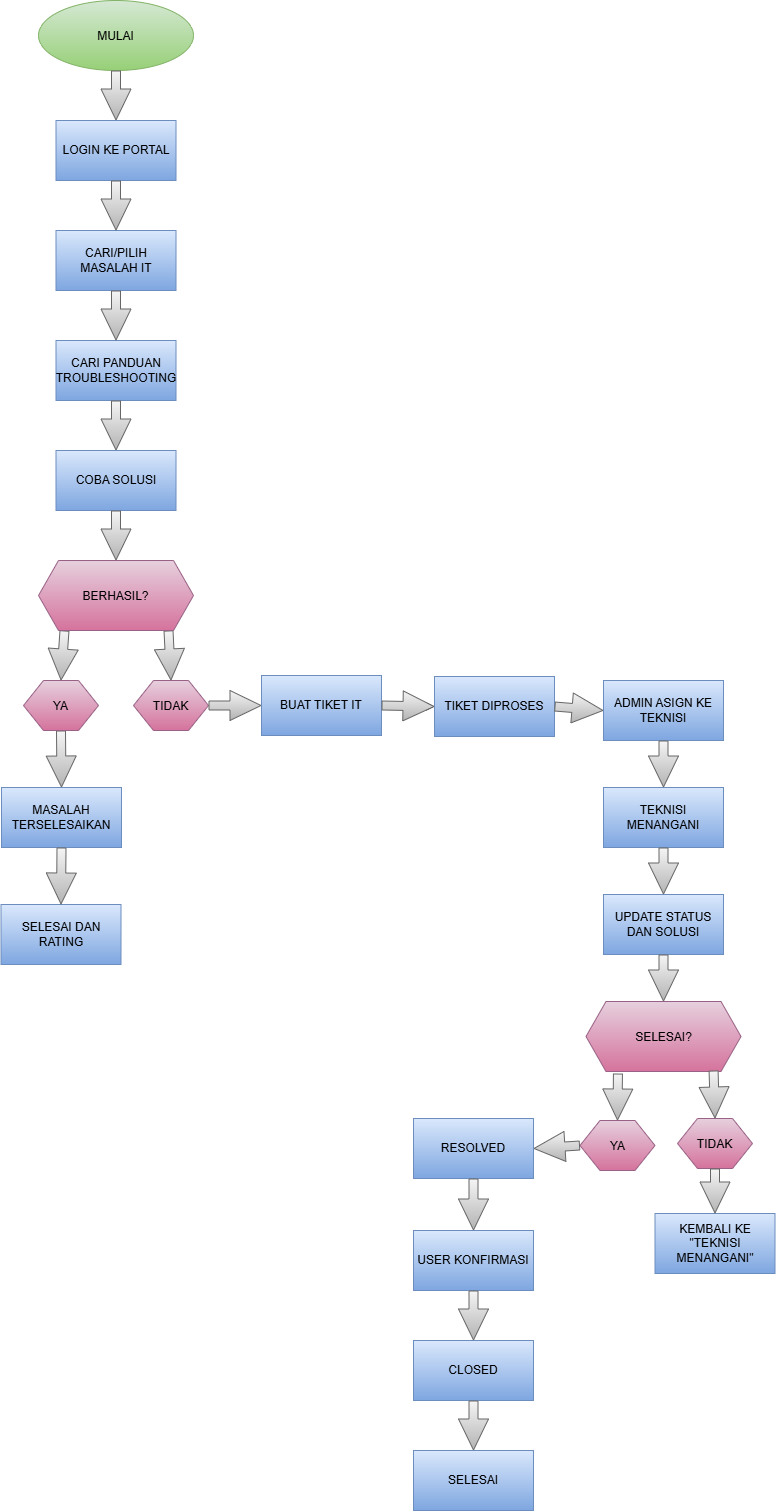

The diagram above was exported from draw.io. Its source (the exported page's mxGraphModel, read from the mxfile embedded in the PNG):
<mxGraphModel dx="1720" dy="930" grid="1" gridSize="10" guides="1" tooltips="1" connect="1" arrows="1" fold="1" page="1" pageScale="1" pageWidth="1200" pageHeight="1600" math="0" shadow="0">
  <root>
    <mxCell id="0" />
    <mxCell id="1" parent="0" />
    <mxCell id="dNlRZkoPQcQtS9d3cmSl-1" parent="1" style="ellipse;whiteSpace=wrap;html=1;shapeInside=1;fillStyle=auto;fillColor=#d5e8d4;strokeColor=#82b366;gradientColor=#97d077;" value="MULAI" vertex="1">
      <mxGeometry height="70" width="155" x="365" y="40" as="geometry" />
    </mxCell>
    <mxCell id="dNlRZkoPQcQtS9d3cmSl-2" edge="1" parent="1" source="dNlRZkoPQcQtS9d3cmSl-1" style="shape=flexArrow;endArrow=classic;html=1;rounded=0;width=9;endSize=10;exitX=0.5;exitY=1;exitDx=0;exitDy=0;fillColor=#f5f5f5;gradientColor=#b3b3b3;strokeColor=#666666;entryX=0.5;entryY=0;entryDx=0;entryDy=0;" target="dNlRZkoPQcQtS9d3cmSl-3" value="">
      <mxGeometry height="50" relative="1" width="50" as="geometry">
        <Array as="points" />
        <mxPoint x="440" y="180" as="sourcePoint" />
        <mxPoint x="442.5" y="190" as="targetPoint" />
      </mxGeometry>
    </mxCell>
    <mxCell id="dNlRZkoPQcQtS9d3cmSl-3" parent="1" style="rounded=0;whiteSpace=wrap;html=1;fillColor=#dae8fc;gradientColor=#7ea6e0;strokeColor=#6c8ebf;" value="LOGIN KE PORTAL" vertex="1">
      <mxGeometry height="60" width="120" x="382.5" y="160" as="geometry" />
    </mxCell>
    <mxCell id="dNlRZkoPQcQtS9d3cmSl-5" parent="1" style="rounded=0;whiteSpace=wrap;html=1;fillColor=#dae8fc;gradientColor=#7ea6e0;strokeColor=#6c8ebf;" value="CARI/PILIH MASALAH IT" vertex="1">
      <mxGeometry height="60" width="120" x="382.5" y="270" as="geometry" />
    </mxCell>
    <mxCell id="dNlRZkoPQcQtS9d3cmSl-6" edge="1" parent="1" source="dNlRZkoPQcQtS9d3cmSl-3" style="shape=flexArrow;endArrow=classic;html=1;rounded=0;width=9;endSize=10;exitX=0.5;exitY=1;exitDx=0;exitDy=0;fillColor=#f5f5f5;gradientColor=#b3b3b3;strokeColor=#666666;entryX=0.5;entryY=0;entryDx=0;entryDy=0;" target="dNlRZkoPQcQtS9d3cmSl-5" value="">
      <mxGeometry height="50" relative="1" width="50" as="geometry">
        <Array as="points" />
        <mxPoint x="442" y="240" as="sourcePoint" />
        <mxPoint x="442" y="310" as="targetPoint" />
      </mxGeometry>
    </mxCell>
    <mxCell id="dNlRZkoPQcQtS9d3cmSl-8" parent="1" style="rounded=0;whiteSpace=wrap;html=1;fillColor=#dae8fc;gradientColor=#7ea6e0;strokeColor=#6c8ebf;" value="CARI PANDUAN TROUBLESHOOTING" vertex="1">
      <mxGeometry height="60" width="120" x="382.5" y="380" as="geometry" />
    </mxCell>
    <mxCell id="dNlRZkoPQcQtS9d3cmSl-10" edge="1" parent="1" source="dNlRZkoPQcQtS9d3cmSl-5" style="shape=flexArrow;endArrow=classic;html=1;rounded=0;width=9;endSize=10;exitX=0.5;exitY=1;exitDx=0;exitDy=0;fillColor=#f5f5f5;gradientColor=#b3b3b3;strokeColor=#666666;entryX=0.5;entryY=0;entryDx=0;entryDy=0;" target="dNlRZkoPQcQtS9d3cmSl-8" value="">
      <mxGeometry height="50" relative="1" width="50" as="geometry">
        <Array as="points" />
        <mxPoint x="442" y="350" as="sourcePoint" />
        <mxPoint x="442" y="410" as="targetPoint" />
      </mxGeometry>
    </mxCell>
    <mxCell id="dNlRZkoPQcQtS9d3cmSl-11" edge="1" parent="1" source="dNlRZkoPQcQtS9d3cmSl-8" style="shape=flexArrow;endArrow=classic;html=1;rounded=0;width=9;endSize=10;exitX=0.5;exitY=1;exitDx=0;exitDy=0;fillColor=#f5f5f5;gradientColor=#b3b3b3;strokeColor=#666666;entryX=0.5;entryY=0;entryDx=0;entryDy=0;" target="dNlRZkoPQcQtS9d3cmSl-12" value="">
      <mxGeometry height="50" relative="1" width="50" as="geometry">
        <Array as="points" />
        <mxPoint x="442" y="460" as="sourcePoint" />
        <mxPoint x="550" y="470" as="targetPoint" />
      </mxGeometry>
    </mxCell>
    <mxCell id="dNlRZkoPQcQtS9d3cmSl-12" parent="1" style="rounded=0;whiteSpace=wrap;html=1;fillColor=#dae8fc;gradientColor=#7ea6e0;strokeColor=#6c8ebf;" value="COBA SOLUSI" vertex="1">
      <mxGeometry height="60" width="120" x="382.5" y="490" as="geometry" />
    </mxCell>
    <mxCell id="dNlRZkoPQcQtS9d3cmSl-16" edge="1" parent="1" style="shape=flexArrow;endArrow=classic;html=1;rounded=0;width=9;endSize=10;exitX=0.5;exitY=1;exitDx=0;exitDy=0;fillColor=#f5f5f5;gradientColor=#b3b3b3;strokeColor=#666666;entryX=0.5;entryY=0;entryDx=0;entryDy=0;" target="dNlRZkoPQcQtS9d3cmSl-23" value="">
      <mxGeometry height="50" relative="1" width="50" as="geometry">
        <Array as="points" />
        <mxPoint x="391" y="670" as="sourcePoint" />
        <mxPoint x="391" y="720" as="targetPoint" />
      </mxGeometry>
    </mxCell>
    <mxCell id="dNlRZkoPQcQtS9d3cmSl-17" edge="1" parent="1" style="shape=flexArrow;endArrow=classic;html=1;rounded=0;width=9;endSize=10;exitX=0.5;exitY=1;exitDx=0;exitDy=0;fillColor=#f5f5f5;gradientColor=#b3b3b3;strokeColor=#666666;entryX=0.5;entryY=0;entryDx=0;entryDy=0;" target="dNlRZkoPQcQtS9d3cmSl-24" value="">
      <mxGeometry height="50" relative="1" width="50" as="geometry">
        <Array as="points" />
        <mxPoint x="495" y="670" as="sourcePoint" />
        <mxPoint x="495" y="720" as="targetPoint" />
      </mxGeometry>
    </mxCell>
    <mxCell id="dNlRZkoPQcQtS9d3cmSl-18" edge="1" parent="1" source="dNlRZkoPQcQtS9d3cmSl-12" style="shape=flexArrow;endArrow=classic;html=1;rounded=0;width=9;endSize=10;exitX=0.5;exitY=1;exitDx=0;exitDy=0;fillColor=#f5f5f5;gradientColor=#b3b3b3;strokeColor=#666666;entryX=0.5;entryY=0;entryDx=0;entryDy=0;" target="dNlRZkoPQcQtS9d3cmSl-19" value="">
      <mxGeometry height="50" relative="1" width="50" as="geometry">
        <Array as="points" />
        <mxPoint x="280" y="540" as="sourcePoint" />
        <mxPoint x="280" y="590" as="targetPoint" />
      </mxGeometry>
    </mxCell>
    <mxCell id="dNlRZkoPQcQtS9d3cmSl-19" parent="1" style="shape=hexagon;perimeter=hexagonPerimeter2;whiteSpace=wrap;html=1;shapeInside=1;fixedSize=1;fillColor=#e6d0de;gradientColor=#d5739d;strokeColor=#996185;" value="BERHASIL?" vertex="1">
      <mxGeometry height="70" width="155" x="365" y="600" as="geometry" />
    </mxCell>
    <mxCell id="dNlRZkoPQcQtS9d3cmSl-22" edge="1" parent="1" source="dNlRZkoPQcQtS9d3cmSl-23" style="shape=flexArrow;endArrow=classic;html=1;rounded=0;width=9;endSize=10;exitX=0.5;exitY=1;exitDx=0;exitDy=0;fillColor=#f5f5f5;gradientColor=#b3b3b3;strokeColor=#666666;entryX=0.5;entryY=0;entryDx=0;entryDy=0;" target="dNlRZkoPQcQtS9d3cmSl-26" value="">
      <mxGeometry height="50" relative="1" width="50" as="geometry">
        <Array as="points" />
        <mxPoint x="360" y="770" as="sourcePoint" />
        <mxPoint x="360" y="820" as="targetPoint" />
      </mxGeometry>
    </mxCell>
    <mxCell id="dNlRZkoPQcQtS9d3cmSl-23" parent="1" style="shape=hexagon;perimeter=hexagonPerimeter2;whiteSpace=wrap;html=1;shapeInside=1;fixedSize=1;fillColor=#e6d0de;gradientColor=#d5739d;strokeColor=#996185;" value="YA" vertex="1">
      <mxGeometry height="50" width="75" x="350" y="720" as="geometry" />
    </mxCell>
    <mxCell id="dNlRZkoPQcQtS9d3cmSl-24" parent="1" style="shape=hexagon;perimeter=hexagonPerimeter2;whiteSpace=wrap;html=1;shapeInside=1;fixedSize=1;fillColor=#e6d0de;gradientColor=#d5739d;strokeColor=#996185;" value="TIDAK" vertex="1">
      <mxGeometry height="50" width="75" x="460" y="720" as="geometry" />
    </mxCell>
    <mxCell id="dNlRZkoPQcQtS9d3cmSl-26" parent="1" style="rounded=0;whiteSpace=wrap;html=1;fillColor=#dae8fc;gradientColor=#7ea6e0;strokeColor=#6c8ebf;" value="MASALAH TERSELESAIKAN" vertex="1">
      <mxGeometry height="60" width="120" x="328" y="827" as="geometry" />
    </mxCell>
    <mxCell id="dNlRZkoPQcQtS9d3cmSl-27" parent="1" style="rounded=0;whiteSpace=wrap;html=1;fillColor=#dae8fc;gradientColor=#7ea6e0;strokeColor=#6c8ebf;" value="SELESAI DAN RATING" vertex="1">
      <mxGeometry height="60" width="120" x="327.5" y="944" as="geometry" />
    </mxCell>
    <mxCell id="dNlRZkoPQcQtS9d3cmSl-28" edge="1" parent="1" source="dNlRZkoPQcQtS9d3cmSl-26" style="shape=flexArrow;endArrow=classic;html=1;rounded=0;width=9;endSize=10;exitX=0.5;exitY=1;exitDx=0;exitDy=0;fillColor=#f5f5f5;gradientColor=#b3b3b3;strokeColor=#666666;entryX=0.5;entryY=0;entryDx=0;entryDy=0;" target="dNlRZkoPQcQtS9d3cmSl-27" value="">
      <mxGeometry height="50" relative="1" width="50" as="geometry">
        <Array as="points" />
        <mxPoint x="387.41" y="887" as="sourcePoint" />
        <mxPoint x="387.41" y="944" as="targetPoint" />
      </mxGeometry>
    </mxCell>
    <mxCell id="dNlRZkoPQcQtS9d3cmSl-30" edge="1" parent="1" source="dNlRZkoPQcQtS9d3cmSl-24" style="shape=flexArrow;endArrow=classic;html=1;rounded=0;width=9;endSize=10;exitX=1;exitY=0.5;exitDx=0;exitDy=0;fillColor=#f5f5f5;gradientColor=#b3b3b3;strokeColor=#666666;entryX=0;entryY=0.5;entryDx=0;entryDy=0;" target="dNlRZkoPQcQtS9d3cmSl-31" value="">
      <mxGeometry height="50" relative="1" width="50" as="geometry">
        <Array as="points" />
        <mxPoint x="570" y="710" as="sourcePoint" />
        <mxPoint x="600" y="745" as="targetPoint" />
      </mxGeometry>
    </mxCell>
    <mxCell id="dNlRZkoPQcQtS9d3cmSl-38" edge="1" parent="1" source="dNlRZkoPQcQtS9d3cmSl-31" style="edgeStyle=orthogonalEdgeStyle;rounded=0;orthogonalLoop=1;jettySize=auto;html=1;" target="dNlRZkoPQcQtS9d3cmSl-32" value="">
      <mxGeometry relative="1" as="geometry" />
    </mxCell>
    <mxCell id="dNlRZkoPQcQtS9d3cmSl-31" parent="1" style="rounded=0;whiteSpace=wrap;html=1;fillColor=#dae8fc;gradientColor=#7ea6e0;strokeColor=#6c8ebf;" value="BUAT TIKET IT" vertex="1">
      <mxGeometry height="60" width="120" x="588" y="715" as="geometry" />
    </mxCell>
    <mxCell id="dNlRZkoPQcQtS9d3cmSl-32" parent="1" style="rounded=0;whiteSpace=wrap;html=1;fillColor=#dae8fc;gradientColor=#7ea6e0;strokeColor=#6c8ebf;" value="TIKET DIPROSES" vertex="1">
      <mxGeometry height="60" width="120" x="761" y="716" as="geometry" />
    </mxCell>
    <mxCell id="dNlRZkoPQcQtS9d3cmSl-33" edge="1" parent="1" source="dNlRZkoPQcQtS9d3cmSl-31" style="shape=flexArrow;endArrow=classic;html=1;rounded=0;width=9;endSize=10;exitX=1;exitY=0.5;exitDx=0;exitDy=0;fillColor=#f5f5f5;gradientColor=#b3b3b3;strokeColor=#666666;entryX=0;entryY=0.5;entryDx=0;entryDy=0;" target="dNlRZkoPQcQtS9d3cmSl-32" value="">
      <mxGeometry height="50" relative="1" width="50" as="geometry">
        <Array as="points" />
        <mxPoint x="750" y="740" as="sourcePoint" />
        <mxPoint x="803" y="740" as="targetPoint" />
      </mxGeometry>
    </mxCell>
    <mxCell id="dNlRZkoPQcQtS9d3cmSl-34" parent="1" style="rounded=0;whiteSpace=wrap;html=1;fillColor=#dae8fc;gradientColor=#7ea6e0;strokeColor=#6c8ebf;" value="ADMIN ASIGN KE TEKNISI" vertex="1">
      <mxGeometry height="60" width="120" x="930" y="720" as="geometry" />
    </mxCell>
    <mxCell id="dNlRZkoPQcQtS9d3cmSl-35" parent="1" style="rounded=0;whiteSpace=wrap;html=1;fillColor=#dae8fc;gradientColor=#7ea6e0;strokeColor=#6c8ebf;" value="TEKNISI MENANGANI" vertex="1">
      <mxGeometry height="60" width="120" x="930" y="827" as="geometry" />
    </mxCell>
    <mxCell id="dNlRZkoPQcQtS9d3cmSl-36" parent="1" style="rounded=0;whiteSpace=wrap;html=1;fillColor=#dae8fc;gradientColor=#7ea6e0;strokeColor=#6c8ebf;" value="UPDATE STATUS DAN SOLUSI" vertex="1">
      <mxGeometry height="60" width="120" x="930" y="934" as="geometry" />
    </mxCell>
    <mxCell id="dNlRZkoPQcQtS9d3cmSl-39" edge="1" parent="1" source="dNlRZkoPQcQtS9d3cmSl-32" style="shape=flexArrow;endArrow=classic;html=1;rounded=0;width=9;endSize=10;exitX=1;exitY=0.5;exitDx=0;exitDy=0;fillColor=#f5f5f5;gradientColor=#b3b3b3;strokeColor=#666666;entryX=0;entryY=0.5;entryDx=0;entryDy=0;" target="dNlRZkoPQcQtS9d3cmSl-34" value="">
      <mxGeometry height="50" relative="1" width="50" as="geometry">
        <Array as="points" />
        <mxPoint x="900" y="750" as="sourcePoint" />
        <mxPoint x="953" y="751" as="targetPoint" />
      </mxGeometry>
    </mxCell>
    <mxCell id="dNlRZkoPQcQtS9d3cmSl-40" edge="1" parent="1" source="dNlRZkoPQcQtS9d3cmSl-34" style="shape=flexArrow;endArrow=classic;html=1;rounded=0;width=9;endSize=10;exitX=0.5;exitY=1;exitDx=0;exitDy=0;fillColor=#f5f5f5;gradientColor=#b3b3b3;strokeColor=#666666;entryX=0.5;entryY=0;entryDx=0;entryDy=0;" target="dNlRZkoPQcQtS9d3cmSl-35" value="">
      <mxGeometry height="50" relative="1" width="50" as="geometry">
        <Array as="points" />
        <mxPoint x="980" y="800" as="sourcePoint" />
        <mxPoint x="1033" y="801" as="targetPoint" />
      </mxGeometry>
    </mxCell>
    <mxCell id="dNlRZkoPQcQtS9d3cmSl-41" edge="1" parent="1" source="dNlRZkoPQcQtS9d3cmSl-35" style="shape=flexArrow;endArrow=classic;html=1;rounded=0;width=9;endSize=10;exitX=0.5;exitY=1;exitDx=0;exitDy=0;fillColor=#f5f5f5;gradientColor=#b3b3b3;strokeColor=#666666;entryX=0.5;entryY=0;entryDx=0;entryDy=0;" target="dNlRZkoPQcQtS9d3cmSl-36" value="">
      <mxGeometry height="50" relative="1" width="50" as="geometry">
        <Array as="points" />
        <mxPoint x="980" y="900" as="sourcePoint" />
        <mxPoint x="1033" y="901" as="targetPoint" />
      </mxGeometry>
    </mxCell>
    <mxCell id="dNlRZkoPQcQtS9d3cmSl-43" parent="1" style="shape=hexagon;perimeter=hexagonPerimeter2;whiteSpace=wrap;html=1;shapeInside=1;fixedSize=1;fillColor=#e6d0de;gradientColor=#d5739d;strokeColor=#996185;" value="SELESAI?" vertex="1">
      <mxGeometry height="70" width="155" x="912.5" y="1041" as="geometry" />
    </mxCell>
    <mxCell id="dNlRZkoPQcQtS9d3cmSl-44" parent="1" style="shape=hexagon;perimeter=hexagonPerimeter2;whiteSpace=wrap;html=1;shapeInside=1;fixedSize=1;fillColor=#e6d0de;gradientColor=#d5739d;strokeColor=#996185;" value="TIDAK" vertex="1">
      <mxGeometry height="50" width="75" x="1004" y="1158" as="geometry" />
    </mxCell>
    <mxCell id="dNlRZkoPQcQtS9d3cmSl-45" parent="1" style="shape=hexagon;perimeter=hexagonPerimeter2;whiteSpace=wrap;html=1;shapeInside=1;fixedSize=1;fillColor=#e6d0de;gradientColor=#d5739d;strokeColor=#996185;" value="YA" vertex="1">
      <mxGeometry height="50" width="75" x="906.5" y="1160" as="geometry" />
    </mxCell>
    <mxCell id="dNlRZkoPQcQtS9d3cmSl-46" edge="1" parent="1" source="dNlRZkoPQcQtS9d3cmSl-36" style="shape=flexArrow;endArrow=classic;html=1;rounded=0;width=9;endSize=10;exitX=0.5;exitY=1;exitDx=0;exitDy=0;fillColor=#f5f5f5;gradientColor=#b3b3b3;strokeColor=#666666;entryX=0.5;entryY=0;entryDx=0;entryDy=0;" target="dNlRZkoPQcQtS9d3cmSl-43" value="">
      <mxGeometry height="50" relative="1" width="50" as="geometry">
        <Array as="points" />
        <mxPoint x="1010" y="1010" as="sourcePoint" />
        <mxPoint x="1010" y="1057" as="targetPoint" />
      </mxGeometry>
    </mxCell>
    <mxCell id="dNlRZkoPQcQtS9d3cmSl-47" edge="1" parent="1" source="dNlRZkoPQcQtS9d3cmSl-43" style="shape=flexArrow;endArrow=classic;html=1;rounded=0;width=9;endSize=10;exitX=0.823;exitY=0.986;exitDx=0;exitDy=0;fillColor=#f5f5f5;gradientColor=#b3b3b3;strokeColor=#666666;entryX=0.5;entryY=0;entryDx=0;entryDy=0;exitPerimeter=0;" target="dNlRZkoPQcQtS9d3cmSl-44" value="">
      <mxGeometry height="50" relative="1" width="50" as="geometry">
        <Array as="points" />
        <mxPoint x="1030" y="1130" as="sourcePoint" />
        <mxPoint x="1030" y="1177" as="targetPoint" />
      </mxGeometry>
    </mxCell>
    <mxCell id="dNlRZkoPQcQtS9d3cmSl-48" edge="1" parent="1" source="dNlRZkoPQcQtS9d3cmSl-43" style="shape=flexArrow;endArrow=classic;html=1;rounded=0;width=9;endSize=10;exitX=0.206;exitY=1.029;exitDx=0;exitDy=0;fillColor=#f5f5f5;gradientColor=#b3b3b3;strokeColor=#666666;entryX=0.5;entryY=0;entryDx=0;entryDy=0;exitPerimeter=0;" target="dNlRZkoPQcQtS9d3cmSl-45" value="">
      <mxGeometry height="50" relative="1" width="50" as="geometry">
        <Array as="points" />
        <mxPoint x="920" y="1130" as="sourcePoint" />
        <mxPoint x="920" y="1177" as="targetPoint" />
      </mxGeometry>
    </mxCell>
    <mxCell id="dNlRZkoPQcQtS9d3cmSl-49" parent="1" style="rounded=0;whiteSpace=wrap;html=1;fillColor=#dae8fc;gradientColor=#7ea6e0;strokeColor=#6c8ebf;" value="KEMBALI KE &quot;TEKNISI MENANGANI&quot;" vertex="1">
      <mxGeometry height="60" width="120" x="981.5" y="1253" as="geometry" />
    </mxCell>
    <mxCell id="dNlRZkoPQcQtS9d3cmSl-51" edge="1" parent="1" source="dNlRZkoPQcQtS9d3cmSl-44" style="shape=flexArrow;endArrow=classic;html=1;rounded=0;width=9;endSize=10;exitX=0.5;exitY=1;exitDx=0;exitDy=0;fillColor=#f5f5f5;gradientColor=#b3b3b3;strokeColor=#666666;entryX=0.5;entryY=0;entryDx=0;entryDy=0;" target="dNlRZkoPQcQtS9d3cmSl-49" value="">
      <mxGeometry height="50" relative="1" width="50" as="geometry">
        <Array as="points" />
        <mxPoint x="1070" y="1220" as="sourcePoint" />
        <mxPoint x="1072" y="1268" as="targetPoint" />
      </mxGeometry>
    </mxCell>
    <mxCell id="dNlRZkoPQcQtS9d3cmSl-52" parent="1" style="rounded=0;whiteSpace=wrap;html=1;fillColor=#dae8fc;gradientColor=#7ea6e0;strokeColor=#6c8ebf;" value="USER KONFIRMASI" vertex="1">
      <mxGeometry height="60" width="120" x="740" y="1270" as="geometry" />
    </mxCell>
    <mxCell id="dNlRZkoPQcQtS9d3cmSl-53" parent="1" style="rounded=0;whiteSpace=wrap;html=1;fillColor=#dae8fc;gradientColor=#7ea6e0;strokeColor=#6c8ebf;" value="SELESAI" vertex="1">
      <mxGeometry height="60" width="120" x="740" y="1490" as="geometry" />
    </mxCell>
    <mxCell id="dNlRZkoPQcQtS9d3cmSl-54" parent="1" style="rounded=0;whiteSpace=wrap;html=1;fillColor=#dae8fc;gradientColor=#7ea6e0;strokeColor=#6c8ebf;" value="CLOSED" vertex="1">
      <mxGeometry height="60" width="120" x="740" y="1380" as="geometry" />
    </mxCell>
    <mxCell id="dNlRZkoPQcQtS9d3cmSl-55" parent="1" style="rounded=0;whiteSpace=wrap;html=1;fillColor=#dae8fc;gradientColor=#7ea6e0;strokeColor=#6c8ebf;" value="RESOLVED" vertex="1">
      <mxGeometry height="60" width="120" x="740" y="1158" as="geometry" />
    </mxCell>
    <mxCell id="dNlRZkoPQcQtS9d3cmSl-56" edge="1" parent="1" source="dNlRZkoPQcQtS9d3cmSl-45" style="shape=flexArrow;endArrow=classic;html=1;rounded=0;width=9;endSize=10;exitX=0;exitY=0.5;exitDx=0;exitDy=0;fillColor=#f5f5f5;gradientColor=#b3b3b3;strokeColor=#666666;entryX=1;entryY=0.5;entryDx=0;entryDy=0;" target="dNlRZkoPQcQtS9d3cmSl-55" value="">
      <mxGeometry height="50" relative="1" width="50" as="geometry">
        <Array as="points" />
        <mxPoint x="850" y="1190" as="sourcePoint" />
        <mxPoint x="850" y="1237" as="targetPoint" />
      </mxGeometry>
    </mxCell>
    <mxCell id="dNlRZkoPQcQtS9d3cmSl-57" edge="1" parent="1" source="dNlRZkoPQcQtS9d3cmSl-55" style="shape=flexArrow;endArrow=classic;html=1;rounded=0;width=9;endSize=10;exitX=0.5;exitY=1;exitDx=0;exitDy=0;fillColor=#f5f5f5;gradientColor=#b3b3b3;strokeColor=#666666;entryX=0.5;entryY=0;entryDx=0;entryDy=0;" target="dNlRZkoPQcQtS9d3cmSl-52" value="">
      <mxGeometry height="50" relative="1" width="50" as="geometry">
        <Array as="points" />
        <mxPoint x="840" y="1290" as="sourcePoint" />
        <mxPoint x="840" y="1337" as="targetPoint" />
      </mxGeometry>
    </mxCell>
    <mxCell id="dNlRZkoPQcQtS9d3cmSl-58" edge="1" parent="1" source="dNlRZkoPQcQtS9d3cmSl-52" style="shape=flexArrow;endArrow=classic;html=1;rounded=0;width=9;endSize=10;exitX=0.5;exitY=1;exitDx=0;exitDy=0;fillColor=#f5f5f5;gradientColor=#b3b3b3;strokeColor=#666666;entryX=0.5;entryY=0;entryDx=0;entryDy=0;" target="dNlRZkoPQcQtS9d3cmSl-54" value="">
      <mxGeometry height="50" relative="1" width="50" as="geometry">
        <Array as="points" />
        <mxPoint x="899.41" y="1400" as="sourcePoint" />
        <mxPoint x="899.41" y="1447" as="targetPoint" />
      </mxGeometry>
    </mxCell>
    <mxCell id="dNlRZkoPQcQtS9d3cmSl-59" edge="1" parent="1" source="dNlRZkoPQcQtS9d3cmSl-54" style="shape=flexArrow;endArrow=classic;html=1;rounded=0;width=9;endSize=10;exitX=0.5;exitY=1;exitDx=0;exitDy=0;fillColor=#f5f5f5;gradientColor=#b3b3b3;strokeColor=#666666;entryX=0.5;entryY=0;entryDx=0;entryDy=0;" target="dNlRZkoPQcQtS9d3cmSl-53" value="">
      <mxGeometry height="50" relative="1" width="50" as="geometry">
        <Array as="points" />
        <mxPoint x="850" y="1500" as="sourcePoint" />
        <mxPoint x="850" y="1547" as="targetPoint" />
      </mxGeometry>
    </mxCell>
  </root>
</mxGraphModel>